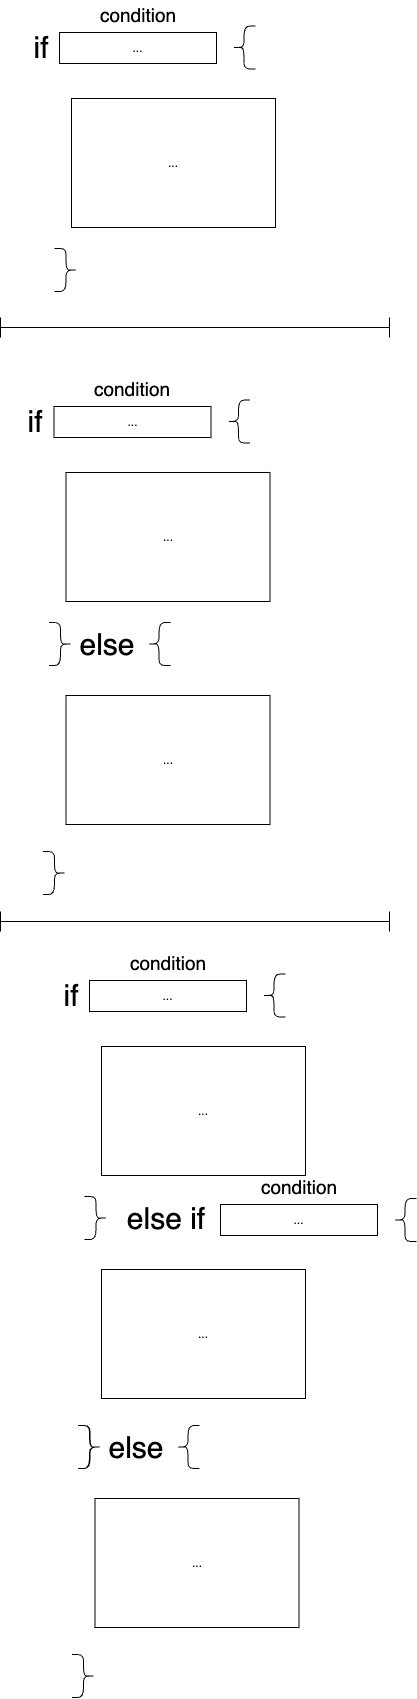

The diagram above was exported from draw.io. Its source (the exported page's mxGraphModel, read from the mxfile embedded in the PNG):
<mxGraphModel dx="1094" dy="523" grid="0" gridSize="10" guides="1" tooltips="1" connect="1" arrows="1" fold="1" page="0" pageScale="1" pageWidth="850" pageHeight="1100" math="0" shadow="0">
  <root>
    <mxCell id="0" />
    <mxCell id="1" parent="0" />
    <mxCell id="2" value="if" style="text;html=1;strokeColor=none;fillColor=none;align=center;verticalAlign=middle;whiteSpace=wrap;rounded=0;fontSize=30;" vertex="1" parent="1">
      <mxGeometry x="245" y="128" width="60" height="30" as="geometry" />
    </mxCell>
    <mxCell id="3" value="..." style="rounded=0;whiteSpace=wrap;html=1;" vertex="1" parent="1">
      <mxGeometry x="293" y="128" width="157" height="31" as="geometry" />
    </mxCell>
    <mxCell id="4" value="condition" style="text;html=1;strokeColor=none;fillColor=none;align=center;verticalAlign=middle;whiteSpace=wrap;rounded=0;fontSize=19;" vertex="1" parent="1">
      <mxGeometry x="341.5" y="96" width="60" height="30" as="geometry" />
    </mxCell>
    <mxCell id="5" value="" style="shape=curlyBracket;whiteSpace=wrap;html=1;rounded=1;labelPosition=left;verticalLabelPosition=middle;align=right;verticalAlign=middle;fontSize=19;" vertex="1" parent="1">
      <mxGeometry x="466" y="121.5" width="23" height="43" as="geometry" />
    </mxCell>
    <mxCell id="6" value="" style="shape=curlyBracket;whiteSpace=wrap;html=1;rounded=1;labelPosition=left;verticalLabelPosition=middle;align=right;verticalAlign=middle;fontSize=19;flipV=1;flipH=1;" vertex="1" parent="1">
      <mxGeometry x="288" y="344" width="23" height="43" as="geometry" />
    </mxCell>
    <mxCell id="7" value="..." style="rounded=0;whiteSpace=wrap;html=1;" vertex="1" parent="1">
      <mxGeometry x="305" y="194" width="204" height="129" as="geometry" />
    </mxCell>
    <mxCell id="8" value="if" style="text;html=1;strokeColor=none;fillColor=none;align=center;verticalAlign=middle;whiteSpace=wrap;rounded=0;fontSize=30;" vertex="1" parent="1">
      <mxGeometry x="239.5" y="502" width="60" height="30" as="geometry" />
    </mxCell>
    <mxCell id="9" value="..." style="rounded=0;whiteSpace=wrap;html=1;" vertex="1" parent="1">
      <mxGeometry x="287.5" y="502" width="157" height="31" as="geometry" />
    </mxCell>
    <mxCell id="10" value="condition" style="text;html=1;strokeColor=none;fillColor=none;align=center;verticalAlign=middle;whiteSpace=wrap;rounded=0;fontSize=19;" vertex="1" parent="1">
      <mxGeometry x="336" y="470" width="60" height="30" as="geometry" />
    </mxCell>
    <mxCell id="11" value="" style="shape=curlyBracket;whiteSpace=wrap;html=1;rounded=1;labelPosition=left;verticalLabelPosition=middle;align=right;verticalAlign=middle;fontSize=19;" vertex="1" parent="1">
      <mxGeometry x="460.5" y="495.5" width="23" height="43" as="geometry" />
    </mxCell>
    <mxCell id="12" value="" style="shape=curlyBracket;whiteSpace=wrap;html=1;rounded=1;labelPosition=left;verticalLabelPosition=middle;align=right;verticalAlign=middle;fontSize=19;flipV=1;flipH=1;" vertex="1" parent="1">
      <mxGeometry x="282.5" y="718" width="23" height="43" as="geometry" />
    </mxCell>
    <mxCell id="13" value="..." style="rounded=0;whiteSpace=wrap;html=1;" vertex="1" parent="1">
      <mxGeometry x="299.5" y="568" width="204" height="129" as="geometry" />
    </mxCell>
    <mxCell id="14" value="" style="shape=crossbar;whiteSpace=wrap;html=1;rounded=1;fontSize=19;" vertex="1" parent="1">
      <mxGeometry x="234" y="413" width="389" height="20" as="geometry" />
    </mxCell>
    <mxCell id="15" value="else" style="text;html=1;strokeColor=none;fillColor=none;align=center;verticalAlign=middle;whiteSpace=wrap;rounded=0;fontSize=30;" vertex="1" parent="1">
      <mxGeometry x="311" y="724.5" width="60" height="30" as="geometry" />
    </mxCell>
    <mxCell id="16" value="" style="shape=curlyBracket;whiteSpace=wrap;html=1;rounded=1;labelPosition=left;verticalLabelPosition=middle;align=right;verticalAlign=middle;fontSize=19;" vertex="1" parent="1">
      <mxGeometry x="381" y="718" width="23" height="43" as="geometry" />
    </mxCell>
    <mxCell id="17" value="..." style="rounded=0;whiteSpace=wrap;html=1;" vertex="1" parent="1">
      <mxGeometry x="299.5" y="791" width="204" height="129" as="geometry" />
    </mxCell>
    <mxCell id="18" value="" style="shape=curlyBracket;whiteSpace=wrap;html=1;rounded=1;labelPosition=left;verticalLabelPosition=middle;align=right;verticalAlign=middle;fontSize=19;flipV=1;flipH=1;" vertex="1" parent="1">
      <mxGeometry x="276.5" y="947" width="23" height="43" as="geometry" />
    </mxCell>
    <mxCell id="19" value="" style="shape=crossbar;whiteSpace=wrap;html=1;rounded=1;fontSize=19;" vertex="1" parent="1">
      <mxGeometry x="234" y="1007" width="389" height="20" as="geometry" />
    </mxCell>
    <mxCell id="20" value="if" style="text;html=1;strokeColor=none;fillColor=none;align=center;verticalAlign=middle;whiteSpace=wrap;rounded=0;fontSize=30;" vertex="1" parent="1">
      <mxGeometry x="275" y="1076" width="60" height="30" as="geometry" />
    </mxCell>
    <mxCell id="21" value="..." style="rounded=0;whiteSpace=wrap;html=1;" vertex="1" parent="1">
      <mxGeometry x="323" y="1076" width="157" height="31" as="geometry" />
    </mxCell>
    <mxCell id="22" value="condition" style="text;html=1;strokeColor=none;fillColor=none;align=center;verticalAlign=middle;whiteSpace=wrap;rounded=0;fontSize=19;" vertex="1" parent="1">
      <mxGeometry x="371.5" y="1044" width="60" height="30" as="geometry" />
    </mxCell>
    <mxCell id="23" value="" style="shape=curlyBracket;whiteSpace=wrap;html=1;rounded=1;labelPosition=left;verticalLabelPosition=middle;align=right;verticalAlign=middle;fontSize=19;" vertex="1" parent="1">
      <mxGeometry x="496" y="1069.5" width="23" height="43" as="geometry" />
    </mxCell>
    <mxCell id="24" value="" style="shape=curlyBracket;whiteSpace=wrap;html=1;rounded=1;labelPosition=left;verticalLabelPosition=middle;align=right;verticalAlign=middle;fontSize=19;flipV=1;flipH=1;" vertex="1" parent="1">
      <mxGeometry x="318" y="1292" width="23" height="43" as="geometry" />
    </mxCell>
    <mxCell id="25" value="..." style="rounded=0;whiteSpace=wrap;html=1;" vertex="1" parent="1">
      <mxGeometry x="335" y="1142" width="204" height="129" as="geometry" />
    </mxCell>
    <mxCell id="26" value="else if" style="text;html=1;strokeColor=none;fillColor=none;align=center;verticalAlign=middle;whiteSpace=wrap;rounded=0;fontSize=30;" vertex="1" parent="1">
      <mxGeometry x="346.5" y="1298.5" width="105.5" height="30" as="geometry" />
    </mxCell>
    <mxCell id="27" value="" style="shape=curlyBracket;whiteSpace=wrap;html=1;rounded=1;labelPosition=left;verticalLabelPosition=middle;align=right;verticalAlign=middle;fontSize=19;" vertex="1" parent="1">
      <mxGeometry x="627" y="1294" width="23" height="43" as="geometry" />
    </mxCell>
    <mxCell id="28" value="..." style="rounded=0;whiteSpace=wrap;html=1;" vertex="1" parent="1">
      <mxGeometry x="335" y="1365" width="204" height="129" as="geometry" />
    </mxCell>
    <mxCell id="29" value="" style="shape=curlyBracket;whiteSpace=wrap;html=1;rounded=1;labelPosition=left;verticalLabelPosition=middle;align=right;verticalAlign=middle;fontSize=19;flipV=1;flipH=1;" vertex="1" parent="1">
      <mxGeometry x="312" y="1521" width="23" height="43" as="geometry" />
    </mxCell>
    <mxCell id="30" value="..." style="rounded=0;whiteSpace=wrap;html=1;" vertex="1" parent="1">
      <mxGeometry x="454" y="1300" width="157" height="31" as="geometry" />
    </mxCell>
    <mxCell id="31" value="condition" style="text;html=1;strokeColor=none;fillColor=none;align=center;verticalAlign=middle;whiteSpace=wrap;rounded=0;fontSize=19;" vertex="1" parent="1">
      <mxGeometry x="502.5" y="1268" width="60" height="30" as="geometry" />
    </mxCell>
    <mxCell id="32" value="" style="shape=curlyBracket;whiteSpace=wrap;html=1;rounded=1;labelPosition=left;verticalLabelPosition=middle;align=right;verticalAlign=middle;fontSize=19;flipV=1;flipH=1;" vertex="1" parent="1">
      <mxGeometry x="311.5" y="1521" width="23" height="43" as="geometry" />
    </mxCell>
    <mxCell id="33" value="else" style="text;html=1;strokeColor=none;fillColor=none;align=center;verticalAlign=middle;whiteSpace=wrap;rounded=0;fontSize=30;" vertex="1" parent="1">
      <mxGeometry x="340" y="1527.5" width="60" height="30" as="geometry" />
    </mxCell>
    <mxCell id="34" value="" style="shape=curlyBracket;whiteSpace=wrap;html=1;rounded=1;labelPosition=left;verticalLabelPosition=middle;align=right;verticalAlign=middle;fontSize=19;" vertex="1" parent="1">
      <mxGeometry x="410" y="1521" width="23" height="43" as="geometry" />
    </mxCell>
    <mxCell id="35" value="..." style="rounded=0;whiteSpace=wrap;html=1;" vertex="1" parent="1">
      <mxGeometry x="328.5" y="1594" width="204" height="129" as="geometry" />
    </mxCell>
    <mxCell id="36" value="" style="shape=curlyBracket;whiteSpace=wrap;html=1;rounded=1;labelPosition=left;verticalLabelPosition=middle;align=right;verticalAlign=middle;fontSize=19;flipV=1;flipH=1;" vertex="1" parent="1">
      <mxGeometry x="305.5" y="1750" width="23" height="43" as="geometry" />
    </mxCell>
  </root>
</mxGraphModel>